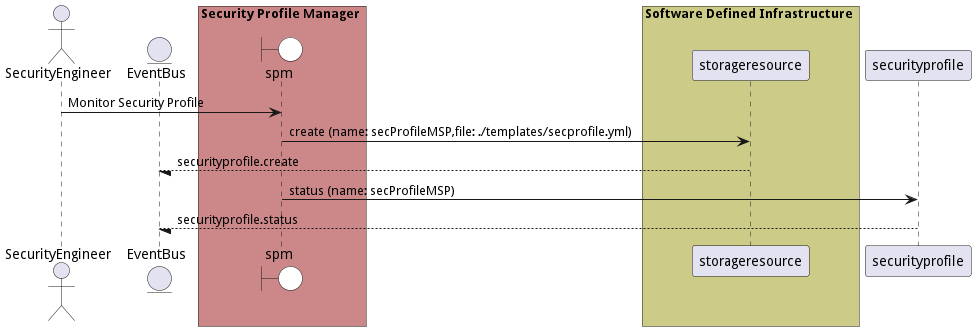

The diagram above was rendered by PlantUML. Its source (embedded in the PNG):
@startuml

actor "SecurityEngineer"


entity EventBus

box Security Profile Manager #cc8888
    boundary spm #white
end box


box Software Defined Infrastructure #cccc88
            participant storageresource
    end box

box Security Profile Manager #cc8888
    end box


"SecurityEngineer" -> spm: Monitor Security Profile

    spm -> "storageresource": create (name: secProfileMSP,file: ./templates/secprofile.yml)

    "storageresource" --/ EventBus: securityprofile.create

    spm -> "securityprofile": status (name: secProfileMSP)

    "securityprofile" --/ EventBus: securityprofile.status



@enduml